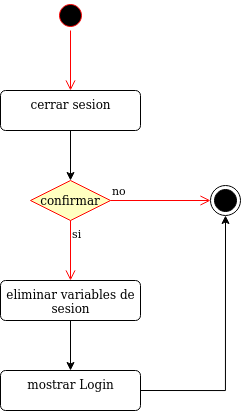

The diagram above was exported from draw.io. Its source (the exported page's mxGraphModel, read from the mxfile embedded in the PNG):
<mxGraphModel dx="1304" dy="535" grid="1" gridSize="10" guides="1" tooltips="1" connect="1" arrows="1" fold="1" page="1" pageScale="1" pageWidth="827" pageHeight="1169" math="0" shadow="0">
  <root>
    <mxCell id="0" />
    <mxCell id="1" parent="0" />
    <mxCell id="kHa67nHPtBKu3E46tj0a-1" value="" style="ellipse;html=1;shape=startState;fillColor=#000000;strokeColor=#ff0000;" vertex="1" parent="1">
      <mxGeometry x="185" y="100" width="30" height="30" as="geometry" />
    </mxCell>
    <mxCell id="kHa67nHPtBKu3E46tj0a-2" value="" style="edgeStyle=orthogonalEdgeStyle;html=1;verticalAlign=bottom;endArrow=open;endSize=8;strokeColor=#ff0000;entryX=0.5;entryY=0;entryDx=0;entryDy=0;" edge="1" source="kHa67nHPtBKu3E46tj0a-1" parent="1">
      <mxGeometry relative="1" as="geometry">
        <mxPoint x="200" y="190" as="targetPoint" />
      </mxGeometry>
    </mxCell>
    <mxCell id="kHa67nHPtBKu3E46tj0a-335" style="edgeStyle=orthogonalEdgeStyle;rounded=0;orthogonalLoop=1;jettySize=auto;html=1;exitX=0.5;exitY=1;exitDx=0;exitDy=0;entryX=0.5;entryY=0;entryDx=0;entryDy=0;" edge="1" parent="1" source="kHa67nHPtBKu3E46tj0a-274">
      <mxGeometry relative="1" as="geometry">
        <mxPoint x="200.00000000000023" y="280" as="targetPoint" />
      </mxGeometry>
    </mxCell>
    <mxCell id="kHa67nHPtBKu3E46tj0a-274" value="cerrar sesion" style="html=1;align=center;verticalAlign=top;rounded=1;absoluteArcSize=1;arcSize=10;dashed=0;" vertex="1" parent="1">
      <mxGeometry x="130" y="190" width="140" height="40" as="geometry" />
    </mxCell>
    <mxCell id="kHa67nHPtBKu3E46tj0a-341" value="confirmar" style="rhombus;whiteSpace=wrap;html=1;fillColor=#ffffc0;strokeColor=#ff0000;" vertex="1" parent="1">
      <mxGeometry x="160.00000000000023" y="280" width="80" height="40" as="geometry" />
    </mxCell>
    <mxCell id="kHa67nHPtBKu3E46tj0a-342" value="no" style="edgeStyle=orthogonalEdgeStyle;html=1;align=left;verticalAlign=bottom;endArrow=open;endSize=8;strokeColor=#ff0000;" edge="1" source="kHa67nHPtBKu3E46tj0a-341" parent="1">
      <mxGeometry x="-1" relative="1" as="geometry">
        <mxPoint x="340" y="300" as="targetPoint" />
      </mxGeometry>
    </mxCell>
    <mxCell id="kHa67nHPtBKu3E46tj0a-343" value="si" style="edgeStyle=orthogonalEdgeStyle;html=1;align=left;verticalAlign=top;endArrow=open;endSize=8;strokeColor=#ff0000;" edge="1" source="kHa67nHPtBKu3E46tj0a-341" parent="1">
      <mxGeometry x="-1" relative="1" as="geometry">
        <mxPoint x="200" y="380" as="targetPoint" />
      </mxGeometry>
    </mxCell>
    <mxCell id="kHa67nHPtBKu3E46tj0a-344" value="" style="ellipse;html=1;shape=endState;fillColor=#000000;strokeColor=#000000;" vertex="1" parent="1">
      <mxGeometry x="340.0000000000002" y="285" width="30" height="30" as="geometry" />
    </mxCell>
    <mxCell id="kHa67nHPtBKu3E46tj0a-347" style="edgeStyle=orthogonalEdgeStyle;rounded=0;orthogonalLoop=1;jettySize=auto;html=1;exitX=0.5;exitY=1;exitDx=0;exitDy=0;entryX=0.5;entryY=0;entryDx=0;entryDy=0;" edge="1" parent="1" source="kHa67nHPtBKu3E46tj0a-345" target="kHa67nHPtBKu3E46tj0a-346">
      <mxGeometry relative="1" as="geometry" />
    </mxCell>
    <mxCell id="kHa67nHPtBKu3E46tj0a-345" value="&lt;div&gt;eliminar variables de&lt;/div&gt;&lt;div&gt;sesion&lt;br&gt;&lt;/div&gt;" style="html=1;align=center;verticalAlign=top;rounded=1;absoluteArcSize=1;arcSize=10;dashed=0;" vertex="1" parent="1">
      <mxGeometry x="130" y="380" width="140" height="40" as="geometry" />
    </mxCell>
    <mxCell id="kHa67nHPtBKu3E46tj0a-348" style="edgeStyle=orthogonalEdgeStyle;rounded=0;orthogonalLoop=1;jettySize=auto;html=1;exitX=1;exitY=0.5;exitDx=0;exitDy=0;entryX=0.5;entryY=1;entryDx=0;entryDy=0;" edge="1" parent="1" source="kHa67nHPtBKu3E46tj0a-346" target="kHa67nHPtBKu3E46tj0a-344">
      <mxGeometry relative="1" as="geometry" />
    </mxCell>
    <mxCell id="kHa67nHPtBKu3E46tj0a-346" value="mostrar Login" style="html=1;align=center;verticalAlign=top;rounded=1;absoluteArcSize=1;arcSize=10;dashed=0;" vertex="1" parent="1">
      <mxGeometry x="130" y="470" width="140" height="40" as="geometry" />
    </mxCell>
  </root>
</mxGraphModel>